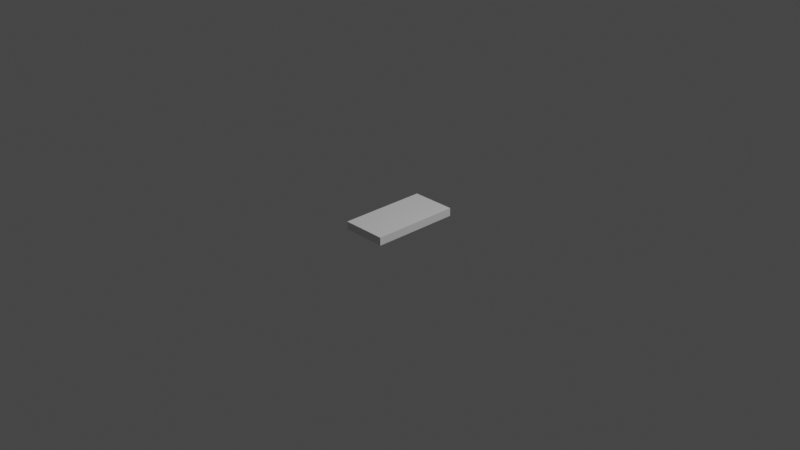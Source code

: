 # Source: rackunit.blend  (saved by Blender 3.6.13; exported with 4.5.12 LTS)
import bpy
from mathutils import Matrix  # noqa: F401  (used for matrix-valued properties, if any)

bpy.ops.wm.read_factory_settings(use_empty=True)
scene = bpy.context.scene
scene.name = 'Scene'

# ---- collections
col_collection = bpy.data.collections.new('Collection'); scene.collection.children.link(col_collection)

# ---- materials (node trees are filled in below, after node groups)
mat_material = bpy.data.materials.new('Material')
mat_material.alpha_threshold = 0.0
mat_material.use_transparent_shadow = False
mat_material.roughness = 0.5
mat_material.line_color = (0.0, 0.0, 0.0, 1.0)

# ---- material node trees
mat_material.use_nodes = True; mat_material.node_tree.nodes.clear()
_N = mat_material.node_tree.nodes; _L = mat_material.node_tree.links
n0 = _N.new('ShaderNodeOutputMaterial'); n0.name = 'Material Output'; n0.location = (300, 300)
n1 = _N.new('ShaderNodeBsdfPrincipled'); n1.name = 'Principled BSDF'; n1.location = (10, 300)
n1.distribution = 'GGX'
n1.subsurface_method = 'RANDOM_WALK_SKIN'
n1.inputs[3].default_value = 1.45
n1.inputs[27].default_value = (0.0, 0.0, 0.0, 1.0)
n1.inputs[28].default_value = 1.0
_L.new(n1.outputs[0], n0.inputs[0])
n0.is_active_output = True

# ---- world
world_world = bpy.data.worlds.new('World'); scene.world = world_world
world_world.use_nodes = True; world_world.node_tree.nodes.clear()
_N = world_world.node_tree.nodes; _L = world_world.node_tree.links
n0 = _N.new('ShaderNodeOutputWorld'); n0.name = 'World Output'; n0.location = (300, 300)
n1 = _N.new('ShaderNodeBackground'); n1.name = 'Background'; n1.location = (10, 300)
n1.inputs[0].default_value = (0.05088, 0.05088, 0.05088, 1.0)
_L.new(n1.outputs[0], n0.inputs[0])
n0.is_active_output = True
world_world.color = (0.05088, 0.05088, 0.05088)
world_world.use_sun_shadow = False
world_world.sun_shadow_jitter_overblur = 0.0

# ---- cameras
cam_camera = bpy.data.cameras.new('Camera')
cam_camera.clip_end = 100.0
cam_camera.ortho_scale = 7.314

# ---- lights
light_light = bpy.data.lights.new('Light', 'POINT')
light_light.transmission_factor = 0.0
light_light.energy = 1000.0
light_light.shadow_soft_size = 0.1
light_light.shadow_maximum_resolution = 0.006
light_light.use_absolute_resolution = True

# ---- meshes
me_cube = bpy.data.meshes.new('Cube')
me_cube.from_pydata([(0.2439, 0.4871, 0.04372), (0.2439, -0.4817, 0.04372), (0.2439, 0.4871, 0.0), (0.2439, -0.4817, 0.0), (0.0, -0.4817, 0.04372), (0.0, 0.4871, 0.04372), (0.0, 0.4871, 0.0), (0.0, -0.4817, 0.0)], [], [(2, 0, 1, 3), (6, 5, 0, 2), (3, 1, 4, 7), (0, 5, 4, 1)])
_uv = me_cube.uv_layers.new(name='UVMap')
_uv.uv.foreach_set('vector', [0.5, 0.5, 0.625, 0.5, 0.625, 0.75, 0.5, 0.75, 0.5, 0.375, 0.625, 0.375, 0.625, 0.5, 0.5, 0.5, 0.5, 0.75, 0.625, 0.75, 0.625, 0.875, 0.5, 0.875, 0.625, 0.5, 0.75, 0.5, 0.75, 0.75, 0.625, 0.75])
me_cube.materials.append(mat_material)
me_cube.use_mirror_vertex_groups = False
me_cube.update()

# ---- objects
ob_rackunit_001 = bpy.data.objects.new('RackUnit.001', me_cube)
ob_light_noimp = bpy.data.objects.new('Light-noimp', light_light)
ob_camera_noimp = bpy.data.objects.new('Camera-noimp', cam_camera)

# ---- transforms, parenting, visibility, modifiers, constraints
ob_rackunit_001.location = (0.0, 0.0, 0.0)
ob_rackunit_001.lock_rotations_4d = False
ob_rackunit_001.empty_display_type = 'ARROWS'
ob_rackunit_001.lineart.crease_threshold = 0.0
_m = ob_rackunit_001.modifiers.new('Mirror', 'MIRROR')
_m.use_axis = (True, False, True)
_m.use_clip = True
ob_light_noimp.location = (4.076, 1.005, 5.904)
ob_light_noimp.rotation_euler = (0.6503, 0.05522, 1.866)
ob_light_noimp.lock_rotations_4d = False
ob_light_noimp.empty_display_type = 'ARROWS'
ob_light_noimp.color = (0.0, 0.0, 0.0, 0.0)
ob_light_noimp.lineart.crease_threshold = 0.0
ob_camera_noimp.location = (7.359, -6.926, 4.958)
ob_camera_noimp.rotation_euler = (1.109, 0.0, 0.8149)
ob_camera_noimp.lock_rotations_4d = False
ob_camera_noimp.empty_display_type = 'ARROWS'
ob_camera_noimp.color = (0.0, 0.0, 0.0, 0.0)
ob_camera_noimp.display_type = 'WIRE'
ob_camera_noimp.lineart.crease_threshold = 0.0

# ---- collection membership
col_collection.objects.link(ob_rackunit_001)
col_collection.objects.link(ob_light_noimp)
col_collection.objects.link(ob_camera_noimp)

# ---- scene / render settings (as saved in the file)
scene.camera = ob_camera_noimp
scene.frame_start = 1; scene.frame_end = 250; scene.frame_set(1)
scene.render.engine = 'BLENDER_EEVEE_NEXT'
scene.cycles.sampling_pattern = 'TABULATED_SOBOL'
scene.view_settings.view_transform = 'Filmic'
bpy.context.view_layer.update()
